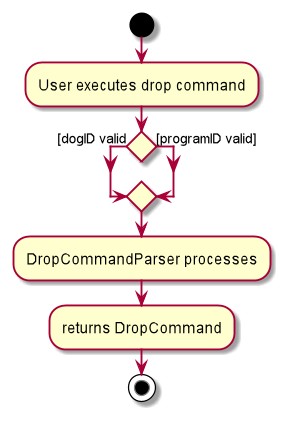

The diagram above was rendered by PlantUML. Its source (embedded in the PNG):
@startuml
'https://plantuml.com/activity-diagram-beta

start
:User executes drop command;
if () then ([dogID valid)
else ([programID valid])
endif
:DropCommandParser processes;
:returns DropCommand;
stop

@enduml